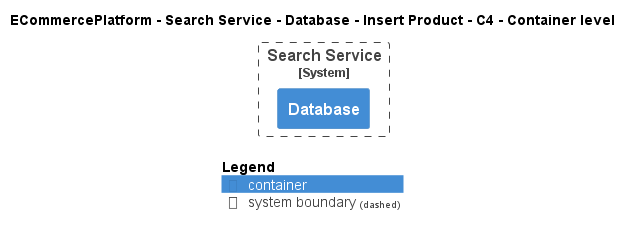

The diagram above was rendered by PlantUML. Its source (embedded in the PNG):
@startuml
!pragma layout smetana
!include ..\..\..\..\..\..\..\.c4s\C4_Container.puml

AddElementTag("c4interflow:lifecycle:new", $bgColor=green, $fontColor=#ffffff, $borderColor=green, $shadowing="False")
AddElementTag("c4interflow:lifecycle:changed", $bgColor=orange, $fontColor=#ffffff, $borderColor=orange, $shadowing="False")
AddElementTag("c4interflow:lifecycle:removed", $bgColor=red, $fontColor=#ffffff, $borderColor=red, $shadowing="False")

AddRelTag("c4interflow:lifecycle:new", $textColor=green, $lineColor=green)
AddRelTag("c4interflow:lifecycle:changed", $textColor=orange, $lineColor=orange)
AddRelTag("c4interflow:lifecycle:removed", $textColor=red, $lineColor=red)

SHOW_PERSON_PORTRAIT()
LAYOUT_TOP_DOWN()

skinparam linetype polyline

title ECommercePlatform - Search Service - Database - Insert Product - C4 - Container level


System_Boundary(ECommercePlatform.SoftwareSystems.SearchService, "Search Service") {
    Container(ECommercePlatform.SoftwareSystems.SearchService.Containers.Database, "Database", "", "")
}



SHOW_LEGEND()
@enduml